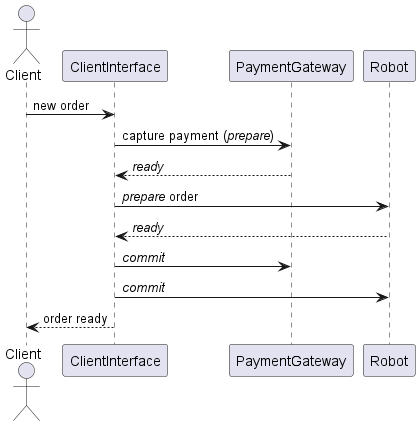

The diagram above was rendered by PlantUML. Its source (embedded in the PNG):
@startuml happy sequence
actor Client
participant ClientInterface
participant PaymentGateway
participant Robot

Client -> ClientInterface: new order
ClientInterface -> PaymentGateway: capture payment (//prepare//)
PaymentGateway --> ClientInterface: //ready//
ClientInterface -> Robot: //prepare// order
Robot --> ClientInterface: //ready// 
ClientInterface -> PaymentGateway: //commit//
ClientInterface -> Robot: //commit//
ClientInterface --> Client: order ready

@enduml